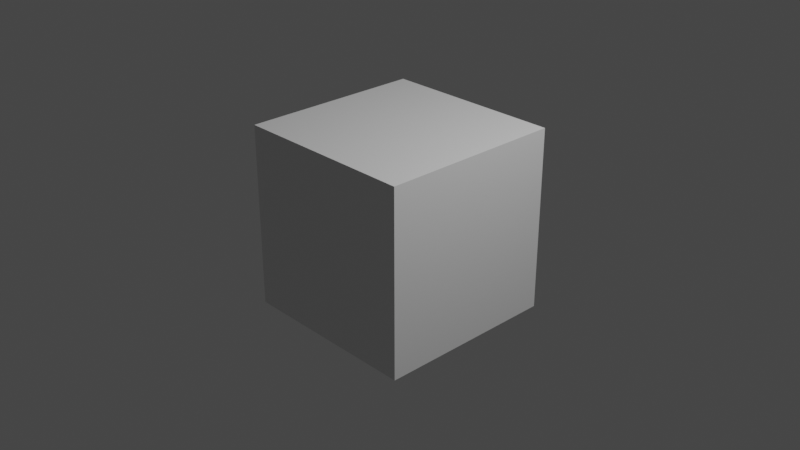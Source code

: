 # Source: Animation.blend  (saved by Blender 3.0.42; exported with 4.5.12 LTS)
import bpy
from mathutils import Matrix  # noqa: F401  (used for matrix-valued properties, if any)

bpy.ops.wm.read_factory_settings(use_empty=True)
scene = bpy.context.scene
scene.name = 'Scene'

# ---- collections
col_collection = bpy.data.collections.new('Collection'); scene.collection.children.link(col_collection)

# ---- materials (node trees are filled in below, after node groups)
mat_material = bpy.data.materials.new('Material')
mat_material.alpha_threshold = 0.0
mat_material.use_transparent_shadow = False
mat_material.line_color = (0.0, 0.0, 0.0, 1.0)

# ---- material node trees
mat_material.use_nodes = True; mat_material.node_tree.nodes.clear()
_N = mat_material.node_tree.nodes; _L = mat_material.node_tree.links
n0 = _N.new('ShaderNodeOutputMaterial'); n0.name = 'Material Output'; n0.location = (300, 300)
n1 = _N.new('ShaderNodeBsdfPrincipled'); n1.name = 'Principled BSDF'; n1.location = (10, 300)
n1.distribution = 'GGX'
n1.subsurface_method = 'RANDOM_WALK_SKIN'
n1.inputs[2].default_value = 0.4
n1.inputs[3].default_value = 1.45
n1.inputs[27].default_value = (0.0, 0.0, 0.0, 1.0)
n1.inputs[28].default_value = 1.0
_L.new(n1.outputs[0], n0.inputs[0])
n0.is_active_output = True

# ---- world
world_world = bpy.data.worlds.new('World'); scene.world = world_world
world_world.use_nodes = True; world_world.node_tree.nodes.clear()
_N = world_world.node_tree.nodes; _L = world_world.node_tree.links
n0 = _N.new('ShaderNodeOutputWorld'); n0.name = 'World Output'; n0.location = (300, 300)
n1 = _N.new('ShaderNodeBackground'); n1.name = 'Background'; n1.location = (10, 300)
n1.inputs[0].default_value = (0.05088, 0.05088, 0.05088, 1.0)
_L.new(n1.outputs[0], n0.inputs[0])
n0.is_active_output = True
world_world.color = (0.05088, 0.05088, 0.05088)
world_world.use_sun_shadow = False
world_world.sun_shadow_jitter_overblur = 0.0

# ---- cameras
cam_camera = bpy.data.cameras.new('Camera')
cam_camera.clip_end = 100.0
cam_camera.ortho_scale = 7.314

# ---- lights
light_light = bpy.data.lights.new('Light', 'POINT')
light_light.transmission_factor = 0.0
light_light.energy = 1000.0
light_light.shadow_soft_size = 0.1
light_light.shadow_maximum_resolution = 0.006
light_light.use_absolute_resolution = True

# ---- meshes
me_cube = bpy.data.meshes.new('Cube')
me_cube.from_pydata([(1.0, 1.0, 1.0), (1.0, 1.0, -1.0), (1.0, -1.0, 1.0), (1.0, -1.0, -1.0), (-1.0, 1.0, 1.0), (-1.0, 1.0, -1.0), (-1.0, -1.0, 1.0), (-1.0, -1.0, -1.0)], [], [(0, 4, 6, 2), (3, 2, 6, 7), (7, 6, 4, 5), (5, 1, 3, 7), (1, 0, 2, 3), (5, 4, 0, 1)])
_uv = me_cube.uv_layers.new(name='UVMap')
_uv.uv.foreach_set('vector', [0.625, 0.5, 0.875, 0.5, 0.875, 0.75, 0.625, 0.75, 0.375, 0.75, 0.625, 0.75, 0.625, 1.0, 0.375, 1.0, 0.375, 0.0, 0.625, 0.0, 0.625, 0.25, 0.375, 0.25, 0.125, 0.5, 0.375, 0.5, 0.375, 0.75, 0.125, 0.75, 0.375, 0.5, 0.625, 0.5, 0.625, 0.75, 0.375, 0.75, 0.375, 0.25, 0.625, 0.25, 0.625, 0.5, 0.375, 0.5])
me_cube.materials.append(mat_material)
me_cube.use_remesh_preserve_volume = False
me_cube.use_remesh_preserve_attributes = False
me_cube.use_mirror_vertex_groups = False
me_cube.update()

# ---- objects
ob_cube = bpy.data.objects.new('Cube', me_cube)
ob_light = bpy.data.objects.new('Light', light_light)
ob_camera = bpy.data.objects.new('Camera', cam_camera)

# ---- transforms, parenting, visibility, modifiers, constraints
ob_cube.location = (0.0, 0.0, 0.0)
ob_cube.lock_rotations_4d = False
ob_cube.empty_display_type = 'ARROWS'
ob_cube.lineart.crease_threshold = 0.0
ob_light.location = (4.076, 1.005, 5.904)
ob_light.rotation_euler = (0.6503, 0.05522, 1.866)
ob_light.lock_rotations_4d = False
ob_light.empty_display_type = 'ARROWS'
ob_light.color = (0.0, 0.0, 0.0, 0.0)
ob_light.lineart.crease_threshold = 0.0
ob_camera.location = (7.359, -6.926, 4.958)
ob_camera.rotation_euler = (1.109, 0.0, 0.8149)
ob_camera.lock_rotations_4d = False
ob_camera.empty_display_type = 'ARROWS'
ob_camera.color = (0.0, 0.0, 0.0, 0.0)
ob_camera.display_type = 'WIRE'
ob_camera.lineart.crease_threshold = 0.0

# ---- collection membership
col_collection.objects.link(ob_cube)
col_collection.objects.link(ob_light)
col_collection.objects.link(ob_camera)

# ---- scene / render settings (as saved in the file)
scene.camera = ob_camera
scene.frame_start = 1; scene.frame_end = 300; scene.frame_set(1)
scene.render.engine = 'BLENDER_EEVEE_NEXT'
scene.render.fps = 30
scene.cycles.sampling_pattern = 'TABULATED_SOBOL'
scene.cycles.use_light_tree = False
scene.view_settings.view_transform = 'Filmic'
bpy.context.view_layer.update()
